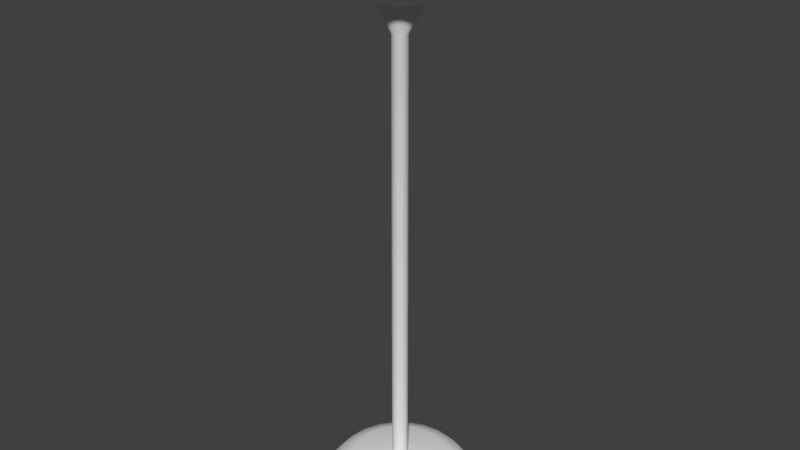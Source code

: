 # Source: FloorLamp.blend  (saved by Blender 2.78.0; exported with 4.5.12 LTS)
import bpy
from mathutils import Matrix  # noqa: F401  (used for matrix-valued properties, if any)

bpy.ops.wm.read_factory_settings(use_empty=True)
scene = bpy.context.scene
scene.name = 'Scene'

# ---- collections
col_collection_1 = bpy.data.collections.new('Collection 1'); scene.collection.children.link(col_collection_1)

# ---- world
world_world = bpy.data.worlds.new('World'); scene.world = world_world
world_world.color = (0.05088, 0.05088, 0.05088)
world_world.use_sun_shadow = False
world_world.sun_shadow_jitter_overblur = 0.0
world_world.cycles.sampling_method = 'MANUAL'

# ---- meshes
me_plane_001 = bpy.data.meshes.new('Plane.001')
me_plane_001.from_pydata([(0.07281, 2.777e-08, 1.593), (0.1657, -0.04441, 1.644), (0.2318, -0.06212, 1.74), (0.2523, -0.06759, 1.846), (0.07033, -0.01885, 1.593), (0.1486, -0.08579, 1.644), (0.2078, -0.12, 1.74), (0.2262, -0.1306, 1.846), (0.06306, -0.03641, 1.593), (0.1213, -0.1213, 1.644), (0.1697, -0.1697, 1.74), (0.1847, -0.1847, 1.846), (0.05149, -0.05149, 1.593), (0.08579, -0.1486, 1.644), (0.12, -0.2078, 1.74), (0.1306, -0.2262, 1.846), (0.03641, -0.06306, 1.593), (0.04441, -0.1657, 1.644), (0.06212, -0.2318, 1.74), (0.06759, -0.2523, 1.846), (0.01885, -0.07033, 1.593), (1.341e-08, -0.1716, 1.644), (-4.47e-09, -0.24, 1.74), (-2.682e-08, -0.2612, 1.846), (2.794e-08, -0.07281, 1.593), (-0.04441, -0.1657, 1.644), (-0.06212, -0.2318, 1.74), (-0.06759, -0.2523, 1.846), (-0.01885, -0.07033, 1.593), (-0.08579, -0.1486, 1.644), (-0.12, -0.2078, 1.74), (-0.1306, -0.2262, 1.846), (-0.03641, -0.06306, 1.593), (-0.1213, -0.1213, 1.644), (-0.1697, -0.1697, 1.74), (-0.1847, -0.1847, 1.846), (-0.05149, -0.05149, 1.593), (-0.1486, -0.08579, 1.644), (-0.2078, -0.12, 1.74), (-0.2262, -0.1306, 1.846), (-0.06306, -0.03641, 1.593), (-0.1657, -0.04441, 1.644), (-0.2318, -0.06212, 1.74), (-0.2523, -0.06759, 1.846), (-0.07033, -0.01885, 1.593), (-0.1716, 0.0, 1.644), (-0.24, 3.129e-08, 1.74), (-0.2612, 3.129e-08, 1.846), (-0.07281, -3.353e-08, 1.593), (-0.1657, 0.04441, 1.644), (-0.2318, 0.06212, 1.74), (-0.2523, 0.06759, 1.846), (-0.07033, 0.01885, 1.593), (-0.1486, 0.08579, 1.644), (-0.2078, 0.12, 1.74), (-0.2262, 0.1306, 1.846), (-0.06306, 0.03641, 1.593), (-0.1213, 0.1213, 1.644), (-0.1697, 0.1697, 1.74), (-0.1847, 0.1847, 1.846), (-0.05149, 0.05149, 1.593), (-0.08579, 0.1486, 1.644), (-0.12, 0.2078, 1.74), (-0.1306, 0.2262, 1.846), (-0.03641, 0.06306, 1.593), (-0.04441, 0.1657, 1.644), (-0.06212, 0.2318, 1.74), (-0.06759, 0.2523, 1.846), (-0.01885, 0.07033, 1.593), (-8.941e-09, 0.1716, 1.644), (4.47e-08, 0.24, 1.74), (4.47e-08, 0.2612, 1.846), (-3.241e-08, 0.07281, 1.593), (0.04441, 0.1657, 1.644), (0.06212, 0.2318, 1.74), (0.06759, 0.2523, 1.846), (0.01885, 0.07033, 1.593), (0.08579, 0.1486, 1.644), (0.12, 0.2078, 1.74), (0.1306, 0.2262, 1.846), (0.03641, 0.06306, 1.593), (0.1213, 0.1213, 1.644), (0.1697, 0.1697, 1.74), (0.1847, 0.1847, 1.846), (0.05149, 0.05149, 1.593), (0.1486, 0.08579, 1.644), (0.2078, 0.12, 1.74), (0.2262, 0.1306, 1.846), (0.06306, 0.03641, 1.593), (0.1657, 0.04441, 1.644), (0.2318, 0.06212, 1.74), (0.2523, 0.06759, 1.846), (0.07033, 0.01885, 1.593), (0.1716, 0.0, 1.644), (0.24, -4.023e-08, 1.74), (0.2612, -4.917e-08, 1.846)], [], [(93, 1, 4, 0), (94, 2, 1, 93), (95, 3, 2, 94), (2, 6, 5, 1), (3, 7, 6, 2), (1, 5, 8, 4), (7, 11, 10, 6), (5, 9, 12, 8), (6, 10, 9, 5), (9, 13, 16, 12), (10, 14, 13, 9), (11, 15, 14, 10), (14, 18, 17, 13), (15, 19, 18, 14), (13, 17, 20, 16), (17, 21, 24, 20), (18, 22, 21, 17), (19, 23, 22, 18), (22, 26, 25, 21), (23, 27, 26, 22), (21, 25, 28, 24), (27, 31, 30, 26), (25, 29, 32, 28), (26, 30, 29, 25), (29, 33, 36, 32), (30, 34, 33, 29), (31, 35, 34, 30), (35, 39, 38, 34), (33, 37, 40, 36), (34, 38, 37, 33), (37, 41, 44, 40), (38, 42, 41, 37), (39, 43, 42, 38), (42, 46, 45, 41), (43, 47, 46, 42), (41, 45, 48, 44), (47, 51, 50, 46), (45, 49, 52, 48), (46, 50, 49, 45), (49, 53, 56, 52), (50, 54, 53, 49), (51, 55, 54, 50), (55, 59, 58, 54), (53, 57, 60, 56), (54, 58, 57, 53), (57, 61, 64, 60), (58, 62, 61, 57), (59, 63, 62, 58), (62, 66, 65, 61), (63, 67, 66, 62), (61, 65, 68, 64), (65, 69, 72, 68), (66, 70, 69, 65), (67, 71, 70, 66), (70, 74, 73, 69), (71, 75, 74, 70), (69, 73, 76, 72), (75, 79, 78, 74), (73, 77, 80, 76), (74, 78, 77, 73), (77, 81, 84, 80), (78, 82, 81, 77), (79, 83, 82, 78), (82, 86, 85, 81), (83, 87, 86, 82), (81, 85, 88, 84), (85, 89, 92, 88), (86, 90, 89, 85), (87, 91, 90, 86), (90, 94, 93, 89), (91, 95, 94, 90), (89, 93, 0, 92)])
me_plane_001.polygons.foreach_set('use_smooth', [True] * 72)
_uv = me_plane_001.uv_layers.new(name='UVMap')
_uv.uv.foreach_set('vector', [0.5, 0.8904, 0.4583, 0.8904, 0.4583, 0.863, 0.5, 0.863, 0.5, 0.9423, 0.4583, 0.9423, 0.4583, 0.8904, 0.5, 0.8904, 0.5, 0.9999, 0.4583, 0.9999, 0.4583, 0.9423, 0.5, 0.9423, 0.4583, 0.9423, 0.4167, 0.9423, 0.4167, 0.8904, 0.4583, 0.8904, 0.4583, 0.9999, 0.4167, 0.9999, 0.4167, 0.9423, 0.4583, 0.9423, 0.4583, 0.8904, 0.4167, 0.8904, 0.4167, 0.863, 0.4583, 0.863, 0.4167, 0.9999, 0.375, 0.9999, 0.375, 0.9423, 0.4167, 0.9423, 0.4167, 0.8904, 0.375, 0.8904, 0.375, 0.863, 0.4167, 0.863, 0.4167, 0.9423, 0.375, 0.9423, 0.375, 0.8904, 0.4167, 0.8904, 0.375, 0.8904, 0.3333, 0.8904, 0.3333, 0.863, 0.375, 0.863, 0.375, 0.9423, 0.3333, 0.9423, 0.3333, 0.8904, 0.375, 0.8904, 0.375, 0.9999, 0.3333, 0.9999, 0.3333, 0.9423, 0.375, 0.9423, 0.3333, 0.9423, 0.2917, 0.9423, 0.2917, 0.8904, 0.3333, 0.8904, 0.3333, 0.9999, 0.2917, 0.9999, 0.2917, 0.9423, 0.3333, 0.9423, 0.3333, 0.8904, 0.2917, 0.8904, 0.2917, 0.863, 0.3333, 0.863, 0.2917, 0.8904, 0.25, 0.8904, 0.25, 0.863, 0.2917, 0.863, 0.2917, 0.9423, 0.25, 0.9423, 0.25, 0.8904, 0.2917, 0.8904, 0.2917, 0.9999, 0.25, 0.9999, 0.25, 0.9423, 0.2917, 0.9423, 0.25, 0.9423, 0.2083, 0.9423, 0.2083, 0.8904, 0.25, 0.8904, 0.25, 0.9999, 0.2083, 0.9999, 0.2083, 0.9423, 0.25, 0.9423, 0.25, 0.8904, 0.2083, 0.8904, 0.2083, 0.863, 0.25, 0.863, 0.2083, 0.9999, 0.1667, 0.9999, 0.1667, 0.9423, 0.2083, 0.9423, 0.2083, 0.8904, 0.1667, 0.8904, 0.1667, 0.863, 0.2083, 0.863, 0.2083, 0.9423, 0.1667, 0.9423, 0.1667, 0.8904, 0.2083, 0.8904, 0.1667, 0.8904, 0.125, 0.8904, 0.125, 0.863, 0.1667, 0.863, 0.1667, 0.9423, 0.125, 0.9423, 0.125, 0.8904, 0.1667, 0.8904, 0.1667, 0.9999, 0.125, 0.9999, 0.125, 0.9423, 0.1667, 0.9423, 0.125, 0.9999, 0.08333, 0.9999, 0.08333, 0.9423, 0.125, 0.9423, 0.125, 0.8904, 0.08333, 0.8904, 0.08333, 0.863, 0.125, 0.863, 0.125, 0.9423, 0.08333, 0.9423, 0.08333, 0.8904, 0.125, 0.8904, 0.08333, 0.8904, 0.04167, 0.8904, 0.04167, 0.863, 0.08333, 0.863, 0.08333, 0.9423, 0.04167, 0.9423, 0.04167, 0.8904, 0.08333, 0.8904, 0.08333, 0.9999, 0.04167, 0.9999, 0.04167, 0.9423, 0.08333, 0.9423, 1.042, 0.9423, 1.0, 0.9423, 1.0, 0.8904, 1.042, 0.8904, 1.042, 0.9999, 1.0, 0.9999, 1.0, 0.9423, 1.042, 0.9423, 1.042, 0.8904, 1.0, 0.8904, 1.0, 0.863, 1.042, 0.863, 1.0, 0.9999, 0.9583, 0.9999, 0.9583, 0.9423, 1.0, 0.9423, 1.0, 0.8904, 0.9583, 0.8904, 0.9583, 0.863, 1.0, 0.863, 1.0, 0.9423, 0.9583, 0.9423, 0.9583, 0.8904, 1.0, 0.8904, 0.9583, 0.8904, 0.9167, 0.8904, 0.9167, 0.863, 0.9583, 0.863, 0.9583, 0.9423, 0.9167, 0.9423, 0.9167, 0.8904, 0.9583, 0.8904, 0.9583, 0.9999, 0.9167, 0.9999, 0.9167, 0.9423, 0.9583, 0.9423, 0.9167, 0.9999, 0.875, 0.9999, 0.875, 0.9423, 0.9167, 0.9423, 0.9167, 0.8904, 0.875, 0.8904, 0.875, 0.863, 0.9167, 0.863, 0.9167, 0.9423, 0.875, 0.9423, 0.875, 0.8904, 0.9167, 0.8904, 0.875, 0.8904, 0.8333, 0.8904, 0.8333, 0.863, 0.875, 0.863, 0.875, 0.9423, 0.8333, 0.9423, 0.8333, 0.8904, 0.875, 0.8904, 0.875, 0.9999, 0.8333, 0.9999, 0.8333, 0.9423, 0.875, 0.9423, 0.8333, 0.9423, 0.7917, 0.9423, 0.7917, 0.8904, 0.8333, 0.8904, 0.8333, 0.9999, 0.7917, 0.9999, 0.7917, 0.9423, 0.8333, 0.9423, 0.8333, 0.8904, 0.7917, 0.8904, 0.7917, 0.863, 0.8333, 0.863, 0.7917, 0.8904, 0.75, 0.8904, 0.75, 0.863, 0.7917, 0.863, 0.7917, 0.9423, 0.75, 0.9423, 0.75, 0.8904, 0.7917, 0.8904, 0.7917, 0.9999, 0.75, 0.9999, 0.75, 0.9423, 0.7917, 0.9423, 0.75, 0.9423, 0.7083, 0.9423, 0.7083, 0.8904, 0.75, 0.8904, 0.75, 0.9999, 0.7083, 0.9999, 0.7083, 0.9423, 0.75, 0.9423, 0.75, 0.8904, 0.7083, 0.8904, 0.7083, 0.863, 0.75, 0.863, 0.7083, 0.9999, 0.6667, 0.9999, 0.6667, 0.9423, 0.7083, 0.9423, 0.7083, 0.8904, 0.6667, 0.8904, 0.6667, 0.863, 0.7083, 0.863, 0.7083, 0.9423, 0.6667, 0.9423, 0.6667, 0.8904, 0.7083, 0.8904, 0.6667, 0.8904, 0.625, 0.8904, 0.625, 0.863, 0.6667, 0.863, 0.6667, 0.9423, 0.625, 0.9423, 0.625, 0.8904, 0.6667, 0.8904, 0.6667, 0.9999, 0.625, 0.9999, 0.625, 0.9423, 0.6667, 0.9423, 0.625, 0.9423, 0.5833, 0.9423, 0.5833, 0.8904, 0.625, 0.8904, 0.625, 0.9999, 0.5833, 0.9999, 0.5833, 0.9423, 0.625, 0.9423, 0.625, 0.8904, 0.5833, 0.8904, 0.5833, 0.863, 0.625, 0.863, 0.5833, 0.8904, 0.5417, 0.8904, 0.5417, 0.863, 0.5833, 0.863, 0.5833, 0.9423, 0.5417, 0.9423, 0.5417, 0.8904, 0.5833, 0.8904, 0.5833, 0.9999, 0.5417, 0.9999, 0.5417, 0.9423, 0.5833, 0.9423, 0.5417, 0.9423, 0.5, 0.9423, 0.5, 0.8904, 0.5417, 0.8904, 0.5417, 0.9999, 0.5, 0.9999, 0.5, 0.9423, 0.5417, 0.9423, 0.5417, 0.8904, 0.5, 0.8904, 0.5, 0.863, 0.5417, 0.863])
me_plane_001.use_remesh_preserve_volume = False
me_plane_001.use_remesh_preserve_attributes = False
me_plane_001.use_mirror_vertex_groups = False
me_plane_001.update()
me_plane = bpy.data.meshes.new('Plane')
me_plane.from_pydata([(0.07281, 2.777e-08, 1.593), (0.0252, 4.038e-08, 1.499), (0.1611, 4.038e-08, 0.07651), (0.07033, -0.01885, 1.593), (0.02434, -0.006521, 1.499), (0.02434, -0.006521, 0.07651), (0.1556, -0.04169, 0.07651), (0.1965, -0.05264, 0.0624), (0.2271, -0.06086, 0.02713), (0.06306, -0.03641, 1.593), (0.02182, -0.0126, 1.499), (0.02182, -0.0126, 0.07651), (0.1395, -0.08053, 0.07651), (0.1761, -0.1017, 0.0624), (0.2036, -0.1176, 0.02713), (0.05149, -0.05149, 1.593), (0.01782, -0.01782, 1.499), (0.01782, -0.01782, 0.07651), (0.1139, -0.1139, 0.07651), (0.1438, -0.1438, 0.0624), (0.1663, -0.1663, 0.02713), (0.03641, -0.06306, 1.593), (0.0126, -0.02182, 1.499), (0.0126, -0.02182, 0.07651), (0.08053, -0.1395, 0.07651), (0.1017, -0.1761, 0.0624), (0.1176, -0.2036, 0.02713), (0.01885, -0.07033, 1.593), (0.006522, -0.02434, 1.499), (0.006522, -0.02434, 0.07651), (0.04169, -0.1556, 0.07651), (0.05264, -0.1965, 0.0624), (0.06086, -0.2271, 0.02713), (0.2271, -0.06086, 2.39e-05), (2.794e-08, -0.07281, 1.593), (4.191e-08, -0.0252, 1.499), (4.191e-08, -0.0252, 0.07651), (4.47e-08, -0.1611, 0.07651), (5.811e-08, -0.2034, 0.0624), (4.023e-08, -0.2351, 0.02713), (-0.01885, -0.07033, 1.593), (-0.006521, -0.02434, 1.499), (-0.006521, -0.02434, 0.07651), (-0.04169, -0.1556, 0.07651), (-0.05264, -0.1965, 0.0624), (-0.06086, -0.2271, 0.02713), (-0.03641, -0.06306, 1.593), (-0.0126, -0.02182, 1.499), (-0.0126, -0.02182, 0.07651), (-0.08053, -0.1395, 0.07651), (-0.1017, -0.1761, 0.0624), (-0.1176, -0.2036, 0.02713), (-0.05149, -0.05149, 1.593), (-0.01782, -0.01782, 1.499), (-0.01782, -0.01782, 0.07651), (-0.1139, -0.1139, 0.07651), (-0.1438, -0.1438, 0.0624), (-0.1663, -0.1663, 0.02713), (-0.06306, -0.03641, 1.593), (-0.02182, -0.0126, 1.499), (-0.02182, -0.0126, 0.07651), (-0.1395, -0.08053, 0.07651), (-0.1761, -0.1017, 0.0624), (-0.2036, -0.1176, 0.02713), (-0.07033, -0.01885, 1.593), (-0.02434, -0.006522, 1.499), (-0.02434, -0.006522, 0.07651), (-0.1556, -0.04169, 0.07651), (-0.1965, -0.05264, 0.0624), (-0.2271, -0.06086, 0.02713), (-0.07281, -3.353e-08, 1.593), (-0.0252, -4.303e-08, 1.499), (-0.0252, -4.303e-08, 0.07651), (-0.1611, -5.811e-08, 0.07651), (-0.2034, -4.023e-08, 0.0624), (-0.2351, -4.023e-08, 0.02713), (-0.07033, 0.01885, 1.593), (-0.02434, 0.006521, 1.499), (-0.02434, 0.006521, 0.07651), (-0.1556, 0.04169, 0.07651), (-0.1965, 0.05264, 0.0624), (-0.2271, 0.06086, 0.02713), (-0.06306, 0.03641, 1.593), (-0.02182, 0.0126, 1.499), (-0.02182, 0.0126, 0.07651), (-0.1395, 0.08053, 0.07651), (-0.1761, 0.1017, 0.0624), (-0.2036, 0.1176, 0.02713), (-0.05149, 0.05149, 1.593), (-0.01782, 0.01782, 1.499), (-0.01782, 0.01782, 0.07651), (-0.1139, 0.1139, 0.07651), (-0.1438, 0.1438, 0.0624), (-0.1663, 0.1663, 0.02713), (-0.03641, 0.06306, 1.593), (-0.0126, 0.02182, 1.499), (-0.0126, 0.02182, 0.07651), (-0.08053, 0.1395, 0.07651), (-0.1017, 0.1761, 0.0624), (-0.1176, 0.2036, 0.02713), (-0.01885, 0.07033, 1.593), (-0.006522, 0.02434, 1.499), (-0.006522, 0.02434, 0.07651), (-0.04169, 0.1556, 0.07651), (-0.05264, 0.1965, 0.0624), (-0.06086, 0.2271, 0.02713), (-3.241e-08, 0.07281, 1.593), (-4.079e-08, 0.0252, 1.499), (-4.079e-08, 0.0252, 0.07651), (-6.706e-08, 0.1611, 0.07651), (-4.023e-08, 0.2034, 0.0624), (-4.917e-08, 0.2351, 0.02713), (0.01885, 0.07033, 1.593), (0.006521, 0.02434, 1.499), (0.006521, 0.02434, 0.07651), (0.04169, 0.1556, 0.07651), (0.05264, 0.1965, 0.0624), (0.06086, 0.2271, 0.02713), (0.03641, 0.06306, 1.593), (0.0126, 0.02182, 1.499), (0.0126, 0.02182, 0.07651), (0.08053, 0.1395, 0.07651), (0.1017, 0.1761, 0.0624), (0.1176, 0.2036, 0.02713), (0.05149, 0.05149, 1.593), (0.01782, 0.01782, 1.499), (0.01782, 0.01782, 0.07651), (0.1139, 0.1139, 0.07651), (0.1438, 0.1438, 0.0624), (0.1663, 0.1663, 0.02713), (0.06306, 0.03641, 1.593), (0.02182, 0.0126, 1.499), (0.02182, 0.0126, 0.07651), (0.1395, 0.08053, 0.07651), (0.1761, 0.1017, 0.0624), (0.2036, 0.1176, 0.02713), (0.07033, 0.01885, 1.593), (0.02434, 0.006522, 1.499), (0.02434, 0.006522, 0.07651), (0.1556, 0.04169, 0.07651), (0.1965, 0.05264, 0.0624), (0.2271, 0.06086, 0.02713), (0.0252, 3.967e-08, 0.07651), (0.2034, 4.023e-08, 0.0624), (0.2351, 4.023e-08, 0.02713), (0.2036, -0.1176, 2.39e-05), (0.1663, -0.1663, 2.39e-05), (0.1176, -0.2036, 2.39e-05), (0.06086, -0.2271, 2.39e-05), (4.023e-08, -0.2351, 2.39e-05), (-0.06086, -0.2271, 2.39e-05), (-0.1176, -0.2036, 2.39e-05), (-0.1663, -0.1663, 2.39e-05), (-0.2036, -0.1176, 2.39e-05), (-0.2271, -0.06086, 2.39e-05), (-0.2351, -4.023e-08, 2.39e-05), (-0.2271, 0.06086, 2.39e-05), (-0.2036, 0.1176, 2.39e-05), (-0.1663, 0.1663, 2.39e-05), (-0.1176, 0.2036, 2.39e-05), (-0.06086, 0.2271, 2.39e-05), (-4.917e-08, 0.2351, 2.39e-05), (0.06086, 0.2271, 2.39e-05), (0.1176, 0.2036, 2.39e-05), (0.1663, 0.1663, 2.39e-05), (0.2036, 0.1176, 2.39e-05), (0.2271, 0.06086, 2.39e-05), (0.2351, 4.023e-08, 2.39e-05)], [], [(0, 3, 4, 1), (2, 6, 7, 143), (75, 81, 156, 155), (143, 7, 8, 144), (1, 4, 5, 142), (142, 5, 6, 2), (7, 13, 14, 8), (4, 10, 11, 5), (5, 11, 12, 6), (3, 9, 10, 4), (6, 12, 13, 7), (69, 75, 155, 154), (11, 17, 18, 12), (9, 15, 16, 10), (12, 18, 19, 13), (111, 117, 162, 161), (13, 19, 20, 14), (10, 16, 17, 11), (123, 129, 164, 163), (19, 25, 26, 20), (16, 22, 23, 17), (17, 23, 24, 18), (15, 21, 22, 16), (18, 24, 25, 19), (23, 29, 30, 24), (21, 27, 28, 22), (24, 30, 31, 25), (135, 141, 166, 165), (25, 31, 32, 26), (22, 28, 29, 23), (27, 34, 35, 28), (30, 37, 38, 31), (129, 135, 165, 164), (31, 38, 39, 32), (28, 35, 36, 29), (29, 36, 37, 30), (35, 41, 42, 36), (36, 42, 43, 37), (34, 40, 41, 35), (37, 43, 44, 38), (32, 39, 149, 148), (38, 44, 45, 39), (40, 46, 47, 41), (43, 49, 50, 44), (87, 93, 158, 157), (44, 50, 51, 45), (41, 47, 48, 42), (42, 48, 49, 43), (50, 56, 57, 51), (47, 53, 54, 48), (48, 54, 55, 49), (46, 52, 53, 47), (49, 55, 56, 50), (144, 8, 33, 167), (54, 60, 61, 55), (52, 58, 59, 53), (55, 61, 62, 56), (20, 26, 147, 146), (56, 62, 63, 57), (53, 59, 60, 54), (61, 67, 68, 62), (8, 14, 145, 33), (62, 68, 69, 63), (59, 65, 66, 60), (60, 66, 67, 61), (58, 64, 65, 59), (65, 71, 72, 66), (66, 72, 73, 67), (64, 70, 71, 65), (67, 73, 74, 68), (81, 87, 157, 156), (68, 74, 75, 69), (70, 76, 77, 71), (73, 79, 80, 74), (26, 32, 148, 147), (74, 80, 81, 75), (71, 77, 78, 72), (72, 78, 79, 73), (80, 86, 87, 81), (77, 83, 84, 78), (78, 84, 85, 79), (76, 82, 83, 77), (79, 85, 86, 80), (45, 51, 151, 150), (84, 90, 91, 85), (82, 88, 89, 83), (85, 91, 92, 86), (39, 45, 150, 149), (86, 92, 93, 87), (83, 89, 90, 84), (93, 99, 159, 158), (92, 98, 99, 93), (89, 95, 96, 90), (90, 96, 97, 91), (88, 94, 95, 89), (91, 97, 98, 92), (96, 102, 103, 97), (94, 100, 101, 95), (97, 103, 104, 98), (105, 111, 161, 160), (98, 104, 105, 99), (95, 101, 102, 96), (100, 106, 107, 101), (103, 109, 110, 104), (99, 105, 160, 159), (104, 110, 111, 105), (101, 107, 108, 102), (102, 108, 109, 103), (110, 116, 117, 111), (107, 113, 114, 108), (108, 114, 115, 109), (106, 112, 113, 107), (109, 115, 116, 110), (141, 144, 167, 166), (114, 120, 121, 115), (112, 118, 119, 113), (115, 121, 122, 116), (57, 63, 153, 152), (116, 122, 123, 117), (113, 119, 120, 114), (117, 123, 163, 162), (122, 128, 129, 123), (119, 125, 126, 120), (120, 126, 127, 121), (118, 124, 125, 119), (121, 127, 128, 122), (126, 132, 133, 127), (124, 130, 131, 125), (127, 133, 134, 128), (63, 69, 154, 153), (128, 134, 135, 129), (125, 131, 132, 126), (130, 136, 137, 131), (133, 139, 140, 134), (51, 57, 152, 151), (134, 140, 141, 135), (131, 137, 138, 132), (132, 138, 139, 133), (137, 1, 142, 138), (138, 142, 2, 139), (136, 0, 1, 137), (139, 2, 143, 140), (14, 20, 146, 145), (140, 143, 144, 141)])
me_plane.polygons.foreach_set('use_smooth', [True] * 144)
_uv = me_plane.uv_layers.new(name='UVMap')
_uv.uv.foreach_set('vector', [0.5, 0.863, 0.4583, 0.863, 0.4583, 0.8122, 0.5, 0.8122, 0.5, 0.04144, 0.4583, 0.04144, 0.4583, 0.0338, 0.5, 0.0338, 1.0, 0.0147, 0.9583, 0.0147, 0.9583, 1.294e-05, 1.0, 1.294e-05, 0.5, 0.0338, 0.4583, 0.0338, 0.4583, 0.0147, 0.5, 0.0147, 0.5, 0.8122, 0.4583, 0.8122, 0.4583, 0.04144, 0.5, 0.04144, 0.5, 0.04144, 0.4583, 0.04144, 0.4583, 0.04144, 0.5, 0.04144, 0.4583, 0.0338, 0.4167, 0.0338, 0.4167, 0.0147, 0.4583, 0.0147, 0.4583, 0.8122, 0.4167, 0.8122, 0.4167, 0.04144, 0.4583, 0.04144, 0.4583, 0.04144, 0.4167, 0.04144, 0.4167, 0.04144, 0.4583, 0.04144, 0.4583, 0.863, 0.4167, 0.863, 0.4167, 0.8122, 0.4583, 0.8122, 0.4583, 0.04144, 0.4167, 0.04144, 0.4167, 0.0338, 0.4583, 0.0338, 0.04167, 0.0147, 2.98e-08, 0.0147, 2.98e-08, 1.294e-05, 0.04167, 1.294e-05, 0.4167, 0.04144, 0.375, 0.04144, 0.375, 0.04144, 0.4167, 0.04144, 0.4167, 0.863, 0.375, 0.863, 0.375, 0.8122, 0.4167, 0.8122, 0.4167, 0.04144, 0.375, 0.04144, 0.375, 0.0338, 0.4167, 0.0338, 0.75, 0.0147, 0.7083, 0.0147, 0.7083, 1.294e-05, 0.75, 1.294e-05, 0.4167, 0.0338, 0.375, 0.0338, 0.375, 0.0147, 0.4167, 0.0147, 0.4167, 0.8122, 0.375, 0.8122, 0.375, 0.04144, 0.4167, 0.04144, 0.6667, 0.0147, 0.625, 0.0147, 0.625, 1.294e-05, 0.6667, 1.294e-05, 0.375, 0.0338, 0.3333, 0.0338, 0.3333, 0.0147, 0.375, 0.0147, 0.375, 0.8122, 0.3333, 0.8122, 0.3333, 0.04144, 0.375, 0.04144, 0.375, 0.04144, 0.3333, 0.04144, 0.3333, 0.04144, 0.375, 0.04144, 0.375, 0.863, 0.3333, 0.863, 0.3333, 0.8122, 0.375, 0.8122, 0.375, 0.04144, 0.3333, 0.04144, 0.3333, 0.0338, 0.375, 0.0338, 0.3333, 0.04144, 0.2917, 0.04144, 0.2917, 0.04144, 0.3333, 0.04144, 0.3333, 0.863, 0.2917, 0.863, 0.2917, 0.8122, 0.3333, 0.8122, 0.3333, 0.04144, 0.2917, 0.04144, 0.2917, 0.0338, 0.3333, 0.0338, 0.5833, 0.0147, 0.5417, 0.0147, 0.5417, 1.294e-05, 0.5833, 1.294e-05, 0.3333, 0.0338, 0.2917, 0.0338, 0.2917, 0.0147, 0.3333, 0.0147, 0.3333, 0.8122, 0.2917, 0.8122, 0.2917, 0.04144, 0.3333, 0.04144, 0.2917, 0.863, 0.25, 0.863, 0.25, 0.8122, 0.2917, 0.8122, 0.2917, 0.04144, 0.25, 0.04144, 0.25, 0.0338, 0.2917, 0.0338, 0.625, 0.0147, 0.5833, 0.0147, 0.5833, 1.294e-05, 0.625, 1.294e-05, 0.2917, 0.0338, 0.25, 0.0338, 0.25, 0.0147, 0.2917, 0.0147, 0.2917, 0.8122, 0.25, 0.8122, 0.25, 0.04144, 0.2917, 0.04144, 0.2917, 0.04144, 0.25, 0.04144, 0.25, 0.04144, 0.2917, 0.04144, 0.25, 0.8122, 0.2083, 0.8122, 0.2083, 0.04144, 0.25, 0.04144, 0.25, 0.04144, 0.2083, 0.04144, 0.2083, 0.04144, 0.25, 0.04144, 0.25, 0.863, 0.2083, 0.863, 0.2083, 0.8122, 0.25, 0.8122, 0.25, 0.04144, 0.2083, 0.04144, 0.2083, 0.0338, 0.25, 0.0338, 0.2917, 0.0147, 0.25, 0.0147, 0.25, 1.294e-05, 0.2917, 1.294e-05, 0.25, 0.0338, 0.2083, 0.0338, 0.2083, 0.0147, 0.25, 0.0147, 0.2083, 0.863, 0.1667, 0.863, 0.1667, 0.8122, 0.2083, 0.8122, 0.2083, 0.04144, 0.1667, 0.04144, 0.1667, 0.0338, 0.2083, 0.0338, 0.9167, 0.0147, 0.875, 0.0147, 0.875, 1.294e-05, 0.9167, 1.294e-05, 0.2083, 0.0338, 0.1667, 0.0338, 0.1667, 0.0147, 0.2083, 0.0147, 0.2083, 0.8122, 0.1667, 0.8122, 0.1667, 0.04144, 0.2083, 0.04144, 0.2083, 0.04144, 0.1667, 0.04144, 0.1667, 0.04144, 0.2083, 0.04144, 0.1667, 0.0338, 0.125, 0.0338, 0.125, 0.0147, 0.1667, 0.0147, 0.1667, 0.8122, 0.125, 0.8122, 0.125, 0.04144, 0.1667, 0.04144, 0.1667, 0.04144, 0.125, 0.04144, 0.125, 0.04144, 0.1667, 0.04144, 0.1667, 0.863, 0.125, 0.863, 0.125, 0.8122, 0.1667, 0.8122, 0.1667, 0.04144, 0.125, 0.04144, 0.125, 0.0338, 0.1667, 0.0338, 0.5, 0.0147, 0.4583, 0.0147, 0.4583, 1.294e-05, 0.5, 1.294e-05, 0.125, 0.04144, 0.08333, 0.04144, 0.08333, 0.04144, 0.125, 0.04144, 0.125, 0.863, 0.08333, 0.863, 0.08333, 0.8122, 0.125, 0.8122, 0.125, 0.04144, 0.08333, 0.04144, 0.08333, 0.0338, 0.125, 0.0338, 0.375, 0.0147, 0.3333, 0.0147, 0.3333, 1.294e-05, 0.375, 1.294e-05, 0.125, 0.0338, 0.08333, 0.0338, 0.08333, 0.0147, 0.125, 0.0147, 0.125, 0.8122, 0.08333, 0.8122, 0.08333, 0.04144, 0.125, 0.04144, 0.08333, 0.04144, 0.04167, 0.04144, 0.04167, 0.0338, 0.08333, 0.0338, 0.4583, 0.0147, 0.4167, 0.0147, 0.4167, 1.294e-05, 0.4583, 1.294e-05, 0.08333, 0.0338, 0.04167, 0.0338, 0.04167, 0.0147, 0.08333, 0.0147, 0.08333, 0.8122, 0.04167, 0.8122, 0.04167, 0.04144, 0.08333, 0.04144, 0.08333, 0.04144, 0.04167, 0.04144, 0.04167, 0.04144, 0.08333, 0.04144, 0.08333, 0.863, 0.04167, 0.863, 0.04167, 0.8122, 0.08333, 0.8122, 1.042, 0.8122, 1.0, 0.8122, 1.0, 0.04144, 1.042, 0.04144, 0.04167, 0.04144, 2.384e-07, 0.04144, 8.941e-08, 0.04144, 0.04167, 0.04144, 1.042, 0.863, 1.0, 0.863, 1.0, 0.8122, 1.042, 0.8122, 0.04167, 0.04144, 8.941e-08, 0.04144, 2.98e-08, 0.0338, 0.04167, 0.0338, 0.9583, 0.0147, 0.9167, 0.0147, 0.9167, 1.294e-05, 0.9583, 1.294e-05, 0.04167, 0.0338, 2.98e-08, 0.0338, 2.98e-08, 0.0147, 0.04167, 0.0147, 1.0, 0.863, 0.9583, 0.863, 0.9583, 0.8122, 1.0, 0.8122, 1.0, 0.04144, 0.9583, 0.04144, 0.9583, 0.0338, 1.0, 0.0338, 0.3333, 0.0147, 0.2917, 0.0147, 0.2917, 1.294e-05, 0.3333, 1.294e-05, 1.0, 0.0338, 0.9583, 0.0338, 0.9583, 0.0147, 1.0, 0.0147, 1.0, 0.8122, 0.9583, 0.8122, 0.9583, 0.04144, 1.0, 0.04144, 1.0, 0.04144, 0.9583, 0.04144, 0.9583, 0.04144, 1.0, 0.04144, 0.9583, 0.0338, 0.9167, 0.0338, 0.9167, 0.0147, 0.9583, 0.0147, 0.9583, 0.8122, 0.9167, 0.8122, 0.9167, 0.04144, 0.9583, 0.04144, 0.9583, 0.04144, 0.9167, 0.04144, 0.9167, 0.04144, 0.9583, 0.04144, 0.9583, 0.863, 0.9167, 0.863, 0.9167, 0.8122, 0.9583, 0.8122, 0.9583, 0.04144, 0.9167, 0.04144, 0.9167, 0.0338, 0.9583, 0.0338, 0.2083, 0.0147, 0.1667, 0.0147, 0.1667, 1.294e-05, 0.2083, 1.294e-05, 0.9167, 0.04144, 0.875, 0.04144, 0.875, 0.04144, 0.9167, 0.04144, 0.9167, 0.863, 0.875, 0.863, 0.875, 0.8122, 0.9167, 0.8122, 0.9167, 0.04144, 0.875, 0.04144, 0.875, 0.0338, 0.9167, 0.0338, 0.25, 0.0147, 0.2083, 0.0147, 0.2083, 1.294e-05, 0.25, 1.294e-05, 0.9167, 0.0338, 0.875, 0.0338, 0.875, 0.0147, 0.9167, 0.0147, 0.9167, 0.8122, 0.875, 0.8122, 0.875, 0.04144, 0.9167, 0.04144, 0.875, 0.0147, 0.8333, 0.0147, 0.8333, 1.294e-05, 0.875, 1.294e-05, 0.875, 0.0338, 0.8333, 0.0338, 0.8333, 0.0147, 0.875, 0.0147, 0.875, 0.8122, 0.8333, 0.8122, 0.8333, 0.04144, 0.875, 0.04144, 0.875, 0.04144, 0.8333, 0.04144, 0.8333, 0.04144, 0.875, 0.04144, 0.875, 0.863, 0.8333, 0.863, 0.8333, 0.8122, 0.875, 0.8122, 0.875, 0.04144, 0.8333, 0.04144, 0.8333, 0.0338, 0.875, 0.0338, 0.8333, 0.04144, 0.7917, 0.04144, 0.7917, 0.04144, 0.8333, 0.04144, 0.8333, 0.863, 0.7917, 0.863, 0.7917, 0.8122, 0.8333, 0.8122, 0.8333, 0.04144, 0.7917, 0.04144, 0.7917, 0.0338, 0.8333, 0.0338, 0.7917, 0.0147, 0.75, 0.0147, 0.75, 1.294e-05, 0.7917, 1.294e-05, 0.8333, 0.0338, 0.7917, 0.0338, 0.7917, 0.0147, 0.8333, 0.0147, 0.8333, 0.8122, 0.7917, 0.8122, 0.7917, 0.04144, 0.8333, 0.04144, 0.7917, 0.863, 0.75, 0.863, 0.75, 0.8122, 0.7917, 0.8122, 0.7917, 0.04144, 0.75, 0.04144, 0.75, 0.0338, 0.7917, 0.0338, 0.8333, 0.0147, 0.7917, 0.0147, 0.7917, 1.294e-05, 0.8333, 1.294e-05, 0.7917, 0.0338, 0.75, 0.0338, 0.75, 0.0147, 0.7917, 0.0147, 0.7917, 0.8122, 0.75, 0.8122, 0.75, 0.04144, 0.7917, 0.04144, 0.7917, 0.04144, 0.75, 0.04144, 0.75, 0.04144, 0.7917, 0.04144, 0.75, 0.0338, 0.7083, 0.0338, 0.7083, 0.0147, 0.75, 0.0147, 0.75, 0.8122, 0.7083, 0.8122, 0.7083, 0.04144, 0.75, 0.04144, 0.75, 0.04144, 0.7083, 0.04144, 0.7083, 0.04144, 0.75, 0.04144, 0.75, 0.863, 0.7083, 0.863, 0.7083, 0.8122, 0.75, 0.8122, 0.75, 0.04144, 0.7083, 0.04144, 0.7083, 0.0338, 0.75, 0.0338, 0.5417, 0.0147, 0.5, 0.0147, 0.5, 1.294e-05, 0.5417, 1.294e-05, 0.7083, 0.04144, 0.6667, 0.04144, 0.6667, 0.04144, 0.7083, 0.04144, 0.7083, 0.863, 0.6667, 0.863, 0.6667, 0.8122, 0.7083, 0.8122, 0.7083, 0.04144, 0.6667, 0.04144, 0.6667, 0.0338, 0.7083, 0.0338, 0.125, 0.0147, 0.08333, 0.0147, 0.08333, 1.294e-05, 0.125, 1.294e-05, 0.7083, 0.0338, 0.6667, 0.0338, 0.6667, 0.0147, 0.7083, 0.0147, 0.7083, 0.8122, 0.6667, 0.8122, 0.6667, 0.04144, 0.7083, 0.04144, 0.7083, 0.0147, 0.6667, 0.0147, 0.6667, 1.294e-05, 0.7083, 1.294e-05, 0.6667, 0.0338, 0.625, 0.0338, 0.625, 0.0147, 0.6667, 0.0147, 0.6667, 0.8122, 0.625, 0.8122, 0.625, 0.04144, 0.6667, 0.04144, 0.6667, 0.04144, 0.625, 0.04144, 0.625, 0.04144, 0.6667, 0.04144, 0.6667, 0.863, 0.625, 0.863, 0.625, 0.8122, 0.6667, 0.8122, 0.6667, 0.04144, 0.625, 0.04144, 0.625, 0.0338, 0.6667, 0.0338, 0.625, 0.04144, 0.5833, 0.04144, 0.5833, 0.04144, 0.625, 0.04144, 0.625, 0.863, 0.5833, 0.863, 0.5833, 0.8122, 0.625, 0.8122, 0.625, 0.04144, 0.5833, 0.04144, 0.5833, 0.0338, 0.625, 0.0338, 0.08333, 0.0147, 0.04167, 0.0147, 0.04167, 1.294e-05, 0.08333, 1.294e-05, 0.625, 0.0338, 0.5833, 0.0338, 0.5833, 0.0147, 0.625, 0.0147, 0.625, 0.8122, 0.5833, 0.8122, 0.5833, 0.04144, 0.625, 0.04144, 0.5833, 0.863, 0.5417, 0.863, 0.5417, 0.8122, 0.5833, 0.8122, 0.5833, 0.04144, 0.5417, 0.04144, 0.5417, 0.0338, 0.5833, 0.0338, 0.1667, 0.0147, 0.125, 0.0147, 0.125, 1.294e-05, 0.1667, 1.294e-05, 0.5833, 0.0338, 0.5417, 0.0338, 0.5417, 0.0147, 0.5833, 0.0147, 0.5833, 0.8122, 0.5417, 0.8122, 0.5417, 0.04144, 0.5833, 0.04144, 0.5833, 0.04144, 0.5417, 0.04144, 0.5417, 0.04144, 0.5833, 0.04144, 0.5417, 0.8122, 0.5, 0.8122, 0.5, 0.04144, 0.5417, 0.04144, 0.5417, 0.04144, 0.5, 0.04144, 0.5, 0.04144, 0.5417, 0.04144, 0.5417, 0.863, 0.5, 0.863, 0.5, 0.8122, 0.5417, 0.8122, 0.5417, 0.04144, 0.5, 0.04144, 0.5, 0.0338, 0.5417, 0.0338, 0.4167, 0.0147, 0.375, 0.0147, 0.375, 1.294e-05, 0.4167, 1.294e-05, 0.5417, 0.0338, 0.5, 0.0338, 0.5, 0.0147, 0.5417, 0.0147])
me_plane.use_remesh_preserve_volume = False
me_plane.use_remesh_preserve_attributes = False
me_plane.use_mirror_vertex_groups = False
me_plane.update()

# ---- objects
ob_shade = bpy.data.objects.new('Shade', me_plane_001)
ob_stand = bpy.data.objects.new('Stand', me_plane)

# ---- transforms, parenting, visibility, modifiers, constraints
ob_shade.location = (0.0, 0.0, 0.0)
ob_shade.lineart.crease_threshold = 0.0
_m = ob_shade.modifiers.new('EdgeSplit', 'EDGE_SPLIT')
ob_stand.location = (0.0, 0.0, 0.0)
ob_stand.lineart.crease_threshold = 0.0
_m = ob_stand.modifiers.new('EdgeSplit', 'EDGE_SPLIT')

# ---- collection membership
col_collection_1.objects.link(ob_shade)
col_collection_1.objects.link(ob_stand)

# ---- scene / render settings (as saved in the file)
scene.frame_start = 1; scene.frame_end = 250; scene.frame_set(1)
scene.render.engine = 'CYCLES'
scene.render.resolution_percentage = 50
scene.render.dither_intensity = 0.0
scene.cycles.use_denoising = False
scene.cycles.samples = 128
scene.cycles.sampling_pattern = 'TABULATED_SOBOL'
scene.cycles.light_sampling_threshold = 0.0
scene.cycles.use_adaptive_sampling = False
scene.cycles.use_light_tree = False
scene.cycles.blur_glossy = 0.0
scene.cycles.sample_clamp_indirect = 0.0
scene.view_settings.view_transform = 'Standard'
bpy.context.view_layer.update()

# ---- added for rendering (the .blend has no active camera and no usable light): camera, sun
cam_auto = bpy.data.cameras.new('AutoCamera')
cam_auto.lens = 50.0
cam_auto.sensor_width = 36.0
cam_auto.clip_end = 1000.0
ob_auto_camera = bpy.data.objects.new('AutoCamera', cam_auto)
scene.collection.objects.link(ob_auto_camera)
ob_auto_camera.location = (1.83955, -2.20746, 2.39462)
ob_auto_camera.rotation_euler = (1.09748, -7.21219e-08, 0.694738)
scene.camera = ob_auto_camera
light_auto_sun = bpy.data.lights.new('AutoSun', 'SUN')
light_auto_sun.energy = 3.0
light_auto_sun.angle = 0.0523599
ob_auto_sun = bpy.data.objects.new('AutoSun', light_auto_sun)
scene.collection.objects.link(ob_auto_sun)
ob_auto_sun.rotation_euler = (0.872665, 0.174533, 0.523599)
bpy.context.view_layer.update()
